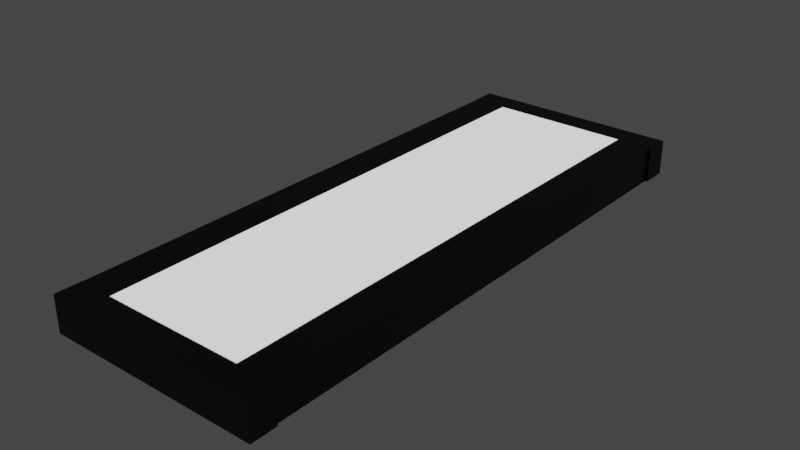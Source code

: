 # Source: Light_Bar.blend  (saved by Blender 3.0.42; exported with 4.5.12 LTS)
import bpy
from mathutils import Matrix  # noqa: F401  (used for matrix-valued properties, if any)

bpy.ops.wm.read_factory_settings(use_empty=True)
scene = bpy.context.scene
scene.name = 'Scene'

# ---- collections
col_collection = bpy.data.collections.new('Collection'); scene.collection.children.link(col_collection)

# ---- materials (node trees are filled in below, after node groups)
mat_white = bpy.data.materials.new('white')
mat_white.alpha_threshold = 0.0
mat_white.use_transparent_shadow = False
mat_white.line_color = (0.0, 0.0, 0.0, 1.0)
mat_black = bpy.data.materials.new('black')
mat_black.use_transparent_shadow = False
mat_black_001 = bpy.data.materials.new('black.001')
mat_black_001.use_transparent_shadow = False
mat_black_002 = bpy.data.materials.new('black.002')
mat_black_002.use_transparent_shadow = False

# ---- material node trees
mat_white.use_nodes = True; mat_white.node_tree.nodes.clear()
_N = mat_white.node_tree.nodes; _L = mat_white.node_tree.links
n0 = _N.new('ShaderNodeOutputMaterial'); n0.name = 'Material Output'; n0.location = (300, 300)
n1 = _N.new('ShaderNodeBsdfPrincipled'); n1.name = 'Principled BSDF'; n1.location = (10, 300)
n1.distribution = 'GGX'
n1.subsurface_method = 'RANDOM_WALK_SKIN'
n1.inputs[2].default_value = 0.4
n1.inputs[3].default_value = 1.45
n1.inputs[28].default_value = 1.0
_L.new(n1.outputs[0], n0.inputs[0])
n0.is_active_output = True
mat_black.use_nodes = True; mat_black.node_tree.nodes.clear()
_N = mat_black.node_tree.nodes; _L = mat_black.node_tree.links
n0 = _N.new('ShaderNodeBsdfPrincipled'); n0.name = 'Principled BSDF'; n0.location = (10, 300)
n0.distribution = 'GGX'
n0.subsurface_method = 'RANDOM_WALK_SKIN'
n0.inputs[0].default_value = (0.0, 0.0, 0.0, 1.0)
n0.inputs[3].default_value = 1.45
n0.inputs[27].default_value = (0.0, 0.0, 0.0, 1.0)
n0.inputs[28].default_value = 1.0
n1 = _N.new('ShaderNodeOutputMaterial'); n1.name = 'Material Output'; n1.location = (300, 300)
_L.new(n0.outputs[0], n1.inputs[0])
n1.is_active_output = True
mat_black_001.use_nodes = True; mat_black_001.node_tree.nodes.clear()
_N = mat_black_001.node_tree.nodes; _L = mat_black_001.node_tree.links
n0 = _N.new('ShaderNodeBsdfPrincipled'); n0.name = 'Principled BSDF'; n0.location = (10, 300)
n0.distribution = 'GGX'
n0.subsurface_method = 'RANDOM_WALK_SKIN'
n0.inputs[0].default_value = (0.0, 0.0, 0.0, 1.0)
n0.inputs[3].default_value = 1.45
n0.inputs[27].default_value = (0.0, 0.0, 0.0, 1.0)
n0.inputs[28].default_value = 1.0
n1 = _N.new('ShaderNodeOutputMaterial'); n1.name = 'Material Output'; n1.location = (300, 300)
_L.new(n0.outputs[0], n1.inputs[0])
n1.is_active_output = True
mat_black_002.use_nodes = True; mat_black_002.node_tree.nodes.clear()
_N = mat_black_002.node_tree.nodes; _L = mat_black_002.node_tree.links
n0 = _N.new('ShaderNodeBsdfPrincipled'); n0.name = 'Principled BSDF'; n0.location = (10, 300)
n0.distribution = 'GGX'
n0.subsurface_method = 'RANDOM_WALK_SKIN'
n0.inputs[0].default_value = (0.0, 0.0, 0.0, 1.0)
n0.inputs[3].default_value = 1.45
n0.inputs[27].default_value = (0.0, 0.0, 0.0, 1.0)
n0.inputs[28].default_value = 1.0
n1 = _N.new('ShaderNodeOutputMaterial'); n1.name = 'Material Output'; n1.location = (300, 300)
_L.new(n0.outputs[0], n1.inputs[0])
n1.is_active_output = True

# ---- world
world_world = bpy.data.worlds.new('World'); scene.world = world_world
world_world.use_nodes = True; world_world.node_tree.nodes.clear()
_N = world_world.node_tree.nodes; _L = world_world.node_tree.links
n0 = _N.new('ShaderNodeOutputWorld'); n0.name = 'World Output'; n0.location = (300, 300)
n1 = _N.new('ShaderNodeBackground'); n1.name = 'Background'; n1.location = (10, 300)
n1.inputs[0].default_value = (0.05088, 0.05088, 0.05088, 1.0)
_L.new(n1.outputs[0], n0.inputs[0])
n0.is_active_output = True
world_world.color = (0.05088, 0.05088, 0.05088)
world_world.use_sun_shadow = False
world_world.sun_shadow_jitter_overblur = 0.0

# ---- meshes
me_cube = bpy.data.meshes.new('Cube')
me_cube.from_pydata([(1.0, 1.0, 1.0), (1.0, 1.0, -1.0), (1.0, -1.0, 1.0), (1.0, -1.0, -1.0), (-1.0, 1.0, 1.0), (-1.0, 1.0, -1.0), (-1.0, -1.0, 1.0), (-1.0, -1.0, -1.0)], [], [(0, 4, 6, 2), (3, 2, 6, 7), (7, 6, 4, 5), (5, 1, 3, 7), (1, 0, 2, 3), (5, 4, 0, 1)])
_uv = me_cube.uv_layers.new(name='UVMap')
_uv.uv.foreach_set('vector', [0.625, 0.5, 0.875, 0.5, 0.875, 0.75, 0.625, 0.75, 0.375, 0.75, 0.625, 0.75, 0.625, 1.0, 0.375, 1.0, 0.375, 0.0, 0.625, 0.0, 0.625, 0.25, 0.375, 0.25, 0.125, 0.5, 0.375, 0.5, 0.375, 0.75, 0.125, 0.75, 0.375, 0.5, 0.625, 0.5, 0.625, 0.75, 0.375, 0.75, 0.375, 0.25, 0.625, 0.25, 0.625, 0.5, 0.375, 0.5])
me_cube.materials.append(mat_white)
me_cube.use_remesh_preserve_volume = False
me_cube.use_remesh_preserve_attributes = False
me_cube.use_mirror_vertex_groups = False
me_cube.update()
me_cube_001 = bpy.data.meshes.new('Cube.001')
me_cube_001.from_pydata([(-1.0, -1.0, -1.0), (-1.0, -1.0, 1.0), (-1.0, 1.0, -1.0), (-1.0, 1.0, 1.0), (1.0, -1.0, -1.0), (1.0, -1.0, 1.0), (1.0, 1.0, -1.0), (1.0, 1.0, 1.0)], [], [(0, 1, 3, 2), (2, 3, 7, 6), (6, 7, 5, 4), (4, 5, 1, 0), (2, 6, 4, 0), (7, 3, 1, 5)])
_uv = me_cube_001.uv_layers.new(name='UVMap')
_uv.uv.foreach_set('vector', [0.375, 0.0, 0.625, 0.0, 0.625, 0.25, 0.375, 0.25, 0.375, 0.25, 0.625, 0.25, 0.625, 0.5, 0.375, 0.5, 0.375, 0.5, 0.625, 0.5, 0.625, 0.75, 0.375, 0.75, 0.375, 0.75, 0.625, 0.75, 0.625, 1.0, 0.375, 1.0, 0.125, 0.5, 0.375, 0.5, 0.375, 0.75, 0.125, 0.75, 0.625, 0.5, 0.875, 0.5, 0.875, 0.75, 0.625, 0.75])
me_cube_001.materials.append(mat_black)
me_cube_001.use_remesh_fix_poles = True
me_cube_001.use_remesh_preserve_attributes = False
me_cube_001.update()
me_cube_002 = bpy.data.meshes.new('Cube.002')
me_cube_002.from_pydata([(-1.0, -1.0, -1.0), (-1.0, -1.0, 1.0), (-1.0, 1.0, -1.0), (-1.0, 1.0, 1.0), (1.0, -1.0, -1.0), (1.0, -1.0, 1.0), (1.0, 1.0, -1.0), (1.0, 1.0, 1.0)], [], [(0, 1, 3, 2), (2, 3, 7, 6), (6, 7, 5, 4), (4, 5, 1, 0), (2, 6, 4, 0), (7, 3, 1, 5)])
_uv = me_cube_002.uv_layers.new(name='UVMap')
_uv.uv.foreach_set('vector', [0.375, 0.0, 0.625, 0.0, 0.625, 0.25, 0.375, 0.25, 0.375, 0.25, 0.625, 0.25, 0.625, 0.5, 0.375, 0.5, 0.375, 0.5, 0.625, 0.5, 0.625, 0.75, 0.375, 0.75, 0.375, 0.75, 0.625, 0.75, 0.625, 1.0, 0.375, 1.0, 0.125, 0.5, 0.375, 0.5, 0.375, 0.75, 0.125, 0.75, 0.625, 0.5, 0.875, 0.5, 0.875, 0.75, 0.625, 0.75])
me_cube_002.materials.append(mat_black)
me_cube_002.use_remesh_fix_poles = True
me_cube_002.use_remesh_preserve_attributes = False
me_cube_002.update()
me_cube_003 = bpy.data.meshes.new('Cube.003')
me_cube_003.from_pydata([(-1.0, -1.0, -1.0), (-1.0, -1.0, 1.0), (-1.0, 1.0, -1.0), (-1.0, 1.0, 1.0), (1.0, -1.0, -1.0), (1.0, -1.0, 1.0), (1.0, 1.0, -1.0), (1.0, 1.0, 1.0)], [], [(0, 1, 3, 2), (2, 3, 7, 6), (6, 7, 5, 4), (4, 5, 1, 0), (2, 6, 4, 0), (7, 3, 1, 5)])
_uv = me_cube_003.uv_layers.new(name='UVMap')
_uv.uv.foreach_set('vector', [0.375, 0.0, 0.625, 0.0, 0.625, 0.25, 0.375, 0.25, 0.375, 0.25, 0.625, 0.25, 0.625, 0.5, 0.375, 0.5, 0.375, 0.5, 0.625, 0.5, 0.625, 0.75, 0.375, 0.75, 0.375, 0.75, 0.625, 0.75, 0.625, 1.0, 0.375, 1.0, 0.125, 0.5, 0.375, 0.5, 0.375, 0.75, 0.125, 0.75, 0.625, 0.5, 0.875, 0.5, 0.875, 0.75, 0.625, 0.75])
me_cube_003.materials.append(mat_black_001)
me_cube_003.use_remesh_fix_poles = True
me_cube_003.use_remesh_preserve_attributes = False
me_cube_003.update()
me_cube_004 = bpy.data.meshes.new('Cube.004')
me_cube_004.from_pydata([(-1.0, -1.0, -1.0), (-1.0, -1.0, 1.0), (-1.0, 1.0, -1.0), (-1.0, 1.0, 1.0), (1.0, -1.0, -1.0), (1.0, -1.0, 1.0), (1.0, 1.0, -1.0), (1.0, 1.0, 1.0)], [], [(0, 1, 3, 2), (2, 3, 7, 6), (6, 7, 5, 4), (4, 5, 1, 0), (2, 6, 4, 0), (7, 3, 1, 5)])
_uv = me_cube_004.uv_layers.new(name='UVMap')
_uv.uv.foreach_set('vector', [0.375, 0.0, 0.625, 0.0, 0.625, 0.25, 0.375, 0.25, 0.375, 0.25, 0.625, 0.25, 0.625, 0.5, 0.375, 0.5, 0.375, 0.5, 0.625, 0.5, 0.625, 0.75, 0.375, 0.75, 0.375, 0.75, 0.625, 0.75, 0.625, 1.0, 0.375, 1.0, 0.125, 0.5, 0.375, 0.5, 0.375, 0.75, 0.125, 0.75, 0.625, 0.5, 0.875, 0.5, 0.875, 0.75, 0.625, 0.75])
me_cube_004.materials.append(mat_black_002)
me_cube_004.use_remesh_fix_poles = True
me_cube_004.use_remesh_preserve_attributes = False
me_cube_004.update()

# ---- objects
ob_base = bpy.data.objects.new('base', me_cube)
ob_outer = bpy.data.objects.new('outer', me_cube_001)
ob_outer_001 = bpy.data.objects.new('outer.001', me_cube_002)
ob_outer_002 = bpy.data.objects.new('outer.002', me_cube_003)
ob_outer_003 = bpy.data.objects.new('outer.003', me_cube_004)

# ---- transforms, parenting, visibility, modifiers, constraints
ob_base.location = (0.0, 0.0, 0.0)
ob_base.scale = (1.2, 4.4, 0.3)
ob_base.lock_rotations_4d = False
ob_base.empty_display_type = 'ARROWS'
ob_base.lineart.crease_threshold = 0.0
ob_outer.location = (0.01273, -4.609, 0.0)
ob_outer.scale = (1.813, 0.22, 0.3)
ob_outer_001.location = (-1.49, 0.0, 0.0)
ob_outer_001.scale = (0.3, 4.4, 0.3)
ob_outer_002.location = (1.49, 0.0, 0.0)
ob_outer_002.scale = (0.3, 4.4, 0.3)
ob_outer_003.location = (0.01273, 4.606, 0.0)
ob_outer_003.scale = (1.813, 0.22, 0.3)

# ---- collection membership
col_collection.objects.link(ob_base)
col_collection.objects.link(ob_outer)
col_collection.objects.link(ob_outer_001)
col_collection.objects.link(ob_outer_002)
col_collection.objects.link(ob_outer_003)

# ---- scene / render settings (as saved in the file)
scene.frame_start = 1; scene.frame_end = 250; scene.frame_set(1)
scene.render.engine = 'BLENDER_EEVEE_NEXT'
scene.cycles.sampling_pattern = 'TABULATED_SOBOL'
scene.cycles.use_light_tree = False
scene.view_settings.view_transform = 'Filmic'
bpy.context.view_layer.update()

# ---- added for rendering (the .blend has no active camera): camera
cam_auto = bpy.data.cameras.new('AutoCamera')
cam_auto.lens = 50.0
cam_auto.sensor_width = 36.0
cam_auto.clip_end = 1000.0
ob_auto_camera = bpy.data.objects.new('AutoCamera', cam_auto)
scene.collection.objects.link(ob_auto_camera)
ob_auto_camera.location = (9.57092, -11.4713, 7.64655)
ob_auto_camera.rotation_euler = (1.09748, -7.21219e-08, 0.694738)
scene.camera = ob_auto_camera
bpy.context.view_layer.update()
